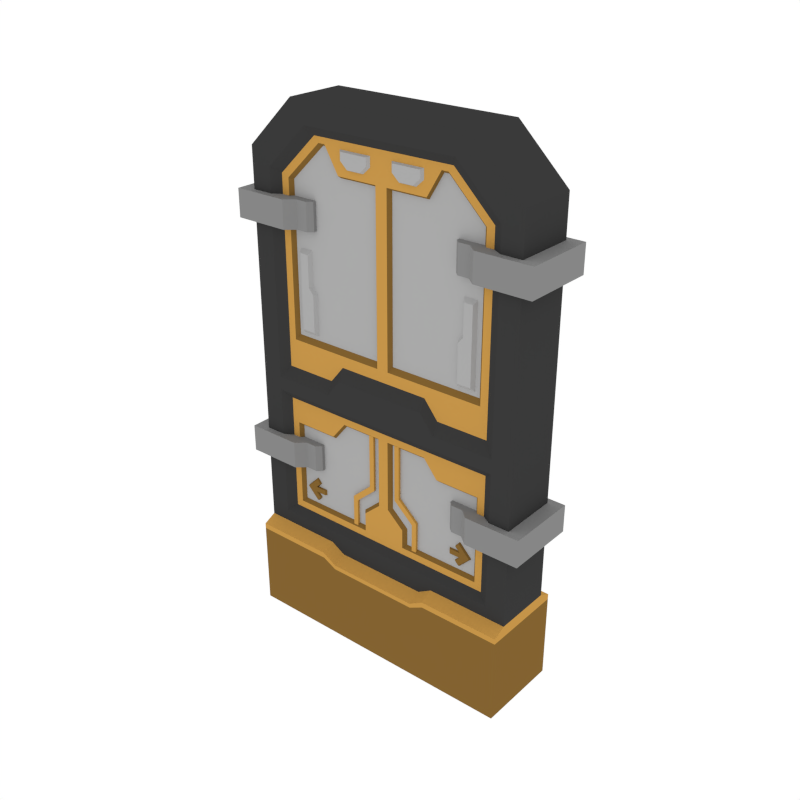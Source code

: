 # Source: Door_Single.blend  (saved by Blender 3.4.6; exported with 4.5.12 LTS)
import bpy
from mathutils import Matrix  # noqa: F401  (used for matrix-valued properties, if any)

bpy.ops.wm.read_factory_settings(use_empty=True)
scene = bpy.context.scene
scene.name = 'Scene'

# ---- collections
col_collection_1 = bpy.data.collections.new('Collection 1'); scene.collection.children.link(col_collection_1)

# ---- materials (node trees are filled in below, after node groups)
mat_main = bpy.data.materials.new('Main')
mat_main.alpha_threshold = 0.0
mat_main.diffuse_color = (0.402, 0.402, 0.402, 1.0)
mat_main.roughness = 0.5
mat_accent = bpy.data.materials.new('Accent')
mat_accent.alpha_threshold = 0.0
mat_accent.diffuse_color = (0.5596, 0.2977, 0.06679, 1.0)
mat_accent.roughness = 0.5
mat_darkaccent = bpy.data.materials.new('DarkAccent')
mat_darkaccent.alpha_threshold = 0.0
mat_darkaccent.diffuse_color = (0.2266, 0.1234, 0.03015, 1.0)
mat_darkaccent.roughness = 0.5
mat_darkgrey = bpy.data.materials.new('DarkGrey')
mat_darkgrey.alpha_threshold = 0.0
mat_darkgrey.diffuse_color = (0.2395, 0.2395, 0.2395, 1.0)
mat_darkgrey.roughness = 0.5
mat_black = bpy.data.materials.new('Black')
mat_black.alpha_threshold = 0.0
mat_black.diffuse_color = (0.04203, 0.04203, 0.04203, 1.0)
mat_black.roughness = 0.5

# ---- node groups
ng_auto_smooth = bpy.data.node_groups.new('Auto Smooth', 'GeometryNodeTree')
_s = ng_auto_smooth.interface.new_socket(name='Geometry', in_out='OUTPUT', socket_type='NodeSocketGeometry')
_s = ng_auto_smooth.interface.new_socket(name='Geometry', in_out='INPUT', socket_type='NodeSocketGeometry')
_s = ng_auto_smooth.interface.new_socket(name='Angle', in_out='INPUT', socket_type='NodeSocketFloat')
_s.subtype = 'ANGLE'
_s.min_value = 0.0
_s.max_value = 3.142
ng_auto_smooth.is_modifier = True
_N = ng_auto_smooth.nodes; _L = ng_auto_smooth.links
n0 = _N.new('NodeGroupOutput'); n0.name = 'Group Output'; n0.location = (480, -100)
n1 = _N.new('NodeGroupInput'); n1.name = 'Group Input'; n1.location = (-420, -300)
n2 = _N.new('NodeGroupInput'); n2.name = 'Group Input.001'; n2.location = (-60, -100)
n3 = _N.new('GeometryNodeSetShadeSmooth'); n3.name = 'Set Shade Smooth'; n3.location = (120, -100)
n3.domain = 'EDGE'
n4 = _N.new('GeometryNodeSetShadeSmooth'); n4.name = 'Set Shade Smooth.001'; n4.location = (300, -100)
n5 = _N.new('GeometryNodeInputMeshEdgeAngle'); n5.name = 'Edge Angle'; n5.location = (-420, -220)
n6 = _N.new('GeometryNodeInputEdgeSmooth'); n6.name = 'Is Edge Smooth'; n6.location = (-60, -160)
n7 = _N.new('GeometryNodeInputShadeSmooth'); n7.name = 'Is Face Smooth'; n7.location = (-240, -340)
n8 = _N.new('FunctionNodeBooleanMath'); n8.name = 'Boolean Math'; n8.location = (-60, -220)
n9 = _N.new('FunctionNodeCompare'); n9.name = 'Compare'; n9.location = (-240, -180)
n9.operation = 'LESS_EQUAL'
_L.new(n5.outputs[0], n9.inputs[0])
_L.new(n4.outputs[0], n0.inputs[0])
_L.new(n1.outputs[1], n9.inputs[1])
_L.new(n9.outputs[0], n8.inputs[0])
_L.new(n7.outputs[0], n8.inputs[1])
_L.new(n2.outputs[0], n3.inputs[0])
_L.new(n6.outputs[0], n3.inputs[1])
_L.new(n3.outputs[0], n4.inputs[0])
_L.new(n8.outputs[0], n3.inputs[2])
n0.is_active_output = True

# ---- material node trees

# ---- world
world_world = bpy.data.worlds.new('World'); scene.world = world_world
world_world.color = (1.0, 1.0, 1.0)
world_world.use_sun_shadow = False
world_world.sun_shadow_jitter_overblur = 0.0
world_world.cycles.sampling_method = 'NONE'
world_world.cycles.sample_map_resolution = 256

# ---- meshes
me_plane_024 = bpy.data.meshes.new('Plane.024')
me_plane_024.from_pydata([(-0.7619, -0.1575, 0.5152), (-0.4978, -0.1575, 2.79), (-0.7619, -0.1575, 2.536), (-0.4184, -0.1575, 2.676), (-0.6527, -0.1575, 2.45), (-0.6527, -0.1575, 0.5813), (-0.3875, -0.1277, 2.631), (-0.6015, -0.1277, 2.425), (-0.6036, -0.1277, 0.6223), (-0.7619, -0.1575, 1.303), (-0.7619, -0.1575, 1.47), (-0.6527, -0.1575, 1.303), (-0.6527, -0.1575, 1.375), (-0.6036, -0.1277, 1.262), (-0.6015, -0.1277, 1.442), (-0.3629, -0.1277, 2.601), (-0.5608, -0.1277, 2.41), (-0.5608, -0.1277, 1.597), (-0.03148, -0.1277, 2.472), (-0.03148, -0.1277, 1.597), (-0.03148, -0.1277, 2.41), (-0.1206, -0.1277, 0.6602), (-0.565, -0.1277, 0.6602), (-0.565, -0.1277, 1.132), (-0.02839, -0.1277, 1.225), (-0.3521, -0.1084, 2.587), (-0.5428, -0.1084, 2.403), (-0.5428, -0.1084, 1.624), (-0.04768, -0.1084, 2.459), (-0.04768, -0.1084, 1.624), (-0.04768, -0.1084, 2.403), (-0.1377, -0.1084, 0.6769), (-0.5479, -0.1084, 0.6769), (-0.5479, -0.1084, 1.115), (-0.04548, -0.1084, 1.208), (-0.3267, -0.1277, 1.132), (-0.3267, -0.1277, 0.6602), (-0.3267, -0.1277, 2.601), (-0.3267, -0.1575, 1.375), (-0.3267, -0.1277, 1.442), (-0.3267, -0.1277, 1.262), (-0.3267, -0.1575, 1.303), (-0.3267, -0.1277, 0.6223), (-0.3267, -0.1277, 2.631), (-0.3267, -0.1575, 0.5813), (-0.3267, -0.1575, 2.676), (-0.3267, -0.2257, 0.482), (-0.3267, -0.1575, 0.5152), (-0.3267, -0.1575, 2.79), (-0.3267, -0.1277, 1.597), (-0.3267, -0.1084, 2.587), (-0.3267, -0.1084, 0.6769), (-0.3267, -0.1084, 2.403), (-0.3267, -0.1084, 1.115), (-0.3267, -0.1084, 1.624), (-0.2503, -0.1575, 2.79), (-0.2503, -0.2257, 0.4372), (-0.2503, -0.1575, 2.676), (-0.2503, -0.1277, 2.631), (-0.2503, -0.1277, 2.472), (-0.2503, -0.1084, 2.459), (-0.2503, -0.1084, 2.403), (-0.2503, -0.1084, 1.624), (-0.2503, -0.1084, 1.208), (-0.2503, -0.1084, 0.6769), (-0.2503, -0.1277, 1.597), (-0.2503, -0.1277, 1.225), (-0.2503, -0.1277, 0.6602), (-0.2503, -0.1575, 1.47), (-0.2503, -0.1277, 1.536), (-0.2503, -0.1277, 1.262), (-0.2503, -0.1575, 1.303), (-0.2503, -0.1277, 0.6223), (-0.2503, -0.1575, 0.5813), (-0.2503, -0.1575, 0.4704), (-0.7619, -0.1575, 0.8515), (-0.6527, -0.1575, 0.8515), (-0.6036, -0.1277, 0.8515), (-0.565, -0.1277, 0.8515), (-0.02839, -0.1277, 0.845), (-0.5479, -0.1084, 0.8515), (-0.04548, -0.1084, 0.8515), (-0.3267, -0.1084, 0.8515), (-0.2503, -0.1084, 0.8515), (-0.7619, -0.1575, 0.7693), (-0.6527, -0.1575, 0.7693), (-0.6036, -0.1277, 0.7693), (-0.565, -0.1277, 0.7693), (-0.1206, -0.1277, 0.7628), (-0.5479, -0.1084, 0.7693), (-0.1377, -0.1084, 0.7693), (-0.3267, -0.1084, 0.7693), (-0.2503, -0.1084, 0.7693), (-0.7619, -0.2257, -0.0007253), (-0.3267, -0.2257, -0.0007253), (-0.2503, -0.2257, -0.0007253), (-0.7619, -0.2257, 0.482), (-0.5014, -0.1191, 0.745), (-0.5219, -0.1191, 0.7654), (-0.5097, -0.09952, 0.7406), (-0.5344, -0.09952, 0.7654), (-0.481, -0.1191, 0.7654), (-0.5014, -0.1191, 0.7859), (-0.5097, -0.09952, 0.7902), (-0.4601, -0.09952, 0.8398), (-0.4324, -0.09952, 0.8066), (-0.4401, -0.1191, 0.8063), (-0.4606, -0.1191, 0.8267), (-0.4601, -0.09952, 0.691), (-0.4606, -0.1191, 0.7041), (-0.4324, -0.09952, 0.7243), (-0.4401, -0.1191, 0.7246), (-0.4674, -0.1191, 0.779), (-0.4878, -0.1191, 0.7995), (-0.4563, -0.09952, 0.7819), (-0.4931, -0.09952, 0.8067), (-0.4931, -0.09952, 0.7241), (-0.4878, -0.1191, 0.7314), (-0.4674, -0.1191, 0.7518), (-0.4563, -0.09952, 0.7489), (-0.4075, -0.1191, 0.7654), (-0.3957, -0.09952, 0.7654), (-0.3957, -0.09952, 0.7489), (-0.4075, -0.1191, 0.779), (-0.3957, -0.09952, 0.7819), (-0.4075, -0.1191, 0.7518), (-0.1762, -0.09639, 0.474), (-0.06656, -0.09639, 1.344), (-0.06656, -0.09639, 0.9121), (-0.1762, -0.09639, 0.8144), (-0.2026, -0.09639, 0.474), (-0.09295, -0.09639, 1.344), (-0.09295, -0.09639, 0.929), (-0.2026, -0.09639, 0.8312), (-0.06656, -0.1221, 0.9121), (-0.06656, -0.1221, 1.344), (-0.1762, -0.1221, 0.8144), (-0.1762, -0.1221, 0.474), (-0.09295, -0.1221, 0.929), (-0.09295, -0.1221, 1.344), (-0.2026, -0.1221, 0.8312), (-0.2026, -0.1221, 0.474), (-0.5252, -0.09531, 2.091), (-0.5252, -0.09531, 1.633), (-0.4362, -0.09531, 2.091), (-0.4099, -0.09531, 1.633), (-0.4308, -0.1277, 1.667), (-0.5042, -0.1277, 1.667), (-0.5042, -0.1277, 2.057), (-0.4572, -0.1277, 2.057), (-0.4099, -0.09531, 1.862), (-0.5252, -0.09531, 1.862), (-0.4308, -0.1277, 1.862), (-0.5042, -0.1277, 1.862), (-0.4362, -0.09531, 1.897), (-0.5252, -0.09531, 1.897), (-0.4572, -0.1277, 1.892), (-0.5042, -0.1277, 1.892), (-0.8366, -0.1915, 2.324), (-0.8366, -0.1915, 2.179), (-0.544, -0.1915, 2.324), (-0.4952, -0.1489, 2.324), (-0.4952, -0.1489, 2.179), (-0.544, -0.1915, 2.179), (-0.4106, -0.1254, 2.179), (-0.4352, -0.1489, 2.179), (-0.4352, -0.1489, 2.324), (-0.4106, -0.1254, 2.324), (-0.8366, -0.1915, 1.046), (-0.8366, -0.1915, 0.9009), (-0.544, -0.1915, 1.046), (-0.4952, -0.1489, 1.046), (-0.4952, -0.1489, 0.9009), (-0.544, -0.1915, 0.9009), (-0.4106, -0.1254, 0.9009), (-0.4352, -0.1489, 0.9009), (-0.4352, -0.1489, 1.046), (-0.4106, -0.1254, 1.046), (-0.2458, -0.1176, 2.599), (-0.04995, -0.1176, 2.599), (-0.2225, -0.1399, 2.587), (-0.07329, -0.1399, 2.587), (-0.04995, -0.1176, 2.541), (-0.09278, -0.1176, 2.502), (-0.203, -0.1176, 2.502), (-0.2458, -0.1176, 2.541), (-0.1105, -0.1399, 2.513), (-0.07329, -0.1399, 2.547), (-0.2225, -0.1399, 2.547), (-0.1853, -0.1399, 2.513), (-0.3267, -0.2257, 0.4527), (-0.2503, -0.2257, 0.4142), (-0.7619, -0.2257, 0.4527), (0.7619, -0.1575, 0.5152), (0.0, -0.1575, 2.79), (0.4978, -0.1575, 2.79), (0.7619, -0.1575, 2.536), (0.0, -0.1575, 0.4704), (0.4184, -0.1575, 2.676), (0.6527, -0.1575, 2.45), (0.6527, -0.1575, 0.5813), (0.0, -0.1575, 2.676), (0.0, -0.1575, 0.5813), (0.3875, -0.1277, 2.631), (0.6015, -0.1277, 2.425), (0.6036, -0.1277, 0.6223), (0.0, -0.1277, 2.631), (0.0, -0.1277, 0.6223), (0.0, -0.1277, 2.425), (0.7619, -0.1575, 1.303), (0.7619, -0.1575, 1.47), (0.0, -0.1575, 1.303), (0.0, -0.1575, 1.47), (0.6527, -0.1575, 1.303), (0.6527, -0.1575, 1.375), (0.0, -0.1575, 1.303), (0.0, -0.1575, 1.47), (0.6036, -0.1277, 1.262), (0.6015, -0.1277, 1.442), (0.0, -0.1277, 1.262), (0.0, -0.1277, 1.536), (0.3629, -0.1277, 2.601), (0.5608, -0.1277, 2.41), (0.5608, -0.1277, 1.597), (0.03148, -0.1277, 2.472), (0.03148, -0.1277, 1.597), (0.03148, -0.1277, 2.41), (0.1206, -0.1277, 0.6602), (0.565, -0.1277, 0.6602), (0.565, -0.1277, 1.132), (0.02839, -0.1277, 1.225), (0.3521, -0.1084, 2.587), (0.5428, -0.1084, 2.403), (0.5428, -0.1084, 1.624), (0.04768, -0.1084, 2.459), (0.04768, -0.1084, 1.624), (0.04768, -0.1084, 2.403), (0.1377, -0.1084, 0.6769), (0.5479, -0.1084, 0.6769), (0.5479, -0.1084, 1.115), (0.04548, -0.1084, 1.208), (0.3267, -0.1277, 1.132), (0.3267, -0.1277, 0.6602), (0.3267, -0.1277, 2.601), (0.3267, -0.1575, 1.375), (0.3267, -0.1277, 1.442), (0.3267, -0.1277, 1.262), (0.3267, -0.1575, 1.303), (0.3267, -0.1277, 0.6223), (0.3267, -0.1277, 2.631), (0.3267, -0.1575, 0.5813), (0.3267, -0.1575, 2.676), (0.3267, -0.2257, 0.482), (0.3267, -0.1575, 0.5152), (0.3267, -0.1575, 2.79), (0.3267, -0.1277, 1.597), (0.3267, -0.1084, 2.587), (0.3267, -0.1084, 0.6769), (0.3267, -0.1084, 2.403), (0.3267, -0.1084, 1.115), (0.3267, -0.1084, 1.624), (0.2503, -0.1575, 2.79), (0.2503, -0.2257, 0.4372), (0.2503, -0.1575, 2.676), (0.2503, -0.1277, 2.631), (0.2503, -0.1277, 2.472), (0.2503, -0.1084, 2.459), (0.2503, -0.1084, 2.403), (0.2503, -0.1084, 1.624), (0.2503, -0.1084, 1.208), (0.2503, -0.1084, 0.6769), (0.2503, -0.1277, 1.597), (0.2503, -0.1277, 1.225), (0.2503, -0.1277, 0.6602), (0.2503, -0.1575, 1.47), (0.2503, -0.1277, 1.536), (0.2503, -0.1277, 1.262), (0.2503, -0.1575, 1.303), (0.2503, -0.1277, 0.6223), (0.2503, -0.1575, 0.5813), (0.2503, -0.1575, 0.4704), (0.7619, -0.1575, 0.8515), (0.6527, -0.1575, 0.8515), (0.6036, -0.1277, 0.8515), (0.0, -0.1277, 0.845), (0.565, -0.1277, 0.8515), (0.02839, -0.1277, 0.845), (0.5479, -0.1084, 0.8515), (0.04548, -0.1084, 0.8515), (0.3267, -0.1084, 0.8515), (0.2503, -0.1084, 0.8515), (0.7619, -0.1575, 0.7693), (0.6527, -0.1575, 0.7693), (0.6036, -0.1277, 0.7693), (0.0, -0.1277, 0.7628), (0.565, -0.1277, 0.7693), (0.1206, -0.1277, 0.7628), (0.5479, -0.1084, 0.7693), (0.1377, -0.1084, 0.7693), (0.3267, -0.1084, 0.7693), (0.2503, -0.1084, 0.7693), (0.7619, -0.2257, -0.0007253), (0.3267, -0.2257, -0.0007253), (0.0, -0.2257, -0.0007253), (0.2503, -0.2257, -0.0007253), (0.0, -0.2257, 0.4372), (0.7619, -0.2257, 0.482), (0.5014, -0.1191, 0.745), (0.5219, -0.1191, 0.7654), (0.5097, -0.09952, 0.7406), (0.5344, -0.09952, 0.7654), (0.481, -0.1191, 0.7654), (0.5014, -0.1191, 0.7859), (0.5097, -0.09952, 0.7902), (0.4601, -0.09952, 0.8398), (0.4324, -0.09952, 0.8066), (0.4401, -0.1191, 0.8063), (0.4606, -0.1191, 0.8267), (0.4601, -0.09952, 0.691), (0.4606, -0.1191, 0.7041), (0.4324, -0.09952, 0.7243), (0.4401, -0.1191, 0.7246), (0.4674, -0.1191, 0.779), (0.4878, -0.1191, 0.7995), (0.4563, -0.09952, 0.7819), (0.4931, -0.09952, 0.8067), (0.4931, -0.09952, 0.7241), (0.4878, -0.1191, 0.7314), (0.4674, -0.1191, 0.7518), (0.4563, -0.09952, 0.7489), (0.4075, -0.1191, 0.7654), (0.3957, -0.09952, 0.7654), (0.3957, -0.09952, 0.7489), (0.4075, -0.1191, 0.779), (0.3957, -0.09952, 0.7819), (0.4075, -0.1191, 0.7518), (0.1762, -0.09639, 0.474), (0.06656, -0.09639, 1.344), (0.06656, -0.09639, 0.9121), (0.1762, -0.09639, 0.8144), (0.2026, -0.09639, 0.474), (0.09295, -0.09639, 1.344), (0.09295, -0.09639, 0.929), (0.2026, -0.09639, 0.8312), (0.06656, -0.1221, 0.9121), (0.06656, -0.1221, 1.344), (0.1762, -0.1221, 0.8144), (0.1762, -0.1221, 0.474), (0.09295, -0.1221, 0.929), (0.09295, -0.1221, 1.344), (0.2026, -0.1221, 0.8312), (0.2026, -0.1221, 0.474), (0.5252, -0.09531, 2.091), (0.5252, -0.09531, 1.633), (0.4362, -0.09531, 2.091), (0.4099, -0.09531, 1.633), (0.4308, -0.1277, 1.667), (0.5042, -0.1277, 1.667), (0.5042, -0.1277, 2.057), (0.4572, -0.1277, 2.057), (0.4099, -0.09531, 1.862), (0.5252, -0.09531, 1.862), (0.4308, -0.1277, 1.862), (0.5042, -0.1277, 1.862), (0.4362, -0.09531, 1.897), (0.5252, -0.09531, 1.897), (0.4572, -0.1277, 1.892), (0.5042, -0.1277, 1.892), (0.8366, -0.1915, 2.324), (0.8366, -0.1915, 2.179), (0.544, -0.1915, 2.324), (0.4952, -0.1489, 2.324), (0.4952, -0.1489, 2.179), (0.544, -0.1915, 2.179), (0.4106, -0.1254, 2.179), (0.4352, -0.1489, 2.179), (0.4352, -0.1489, 2.324), (0.4106, -0.1254, 2.324), (0.8366, -0.1915, 1.046), (0.8366, -0.1915, 0.9009), (0.544, -0.1915, 1.046), (0.4952, -0.1489, 1.046), (0.4952, -0.1489, 0.9009), (0.544, -0.1915, 0.9009), (0.4106, -0.1254, 0.9009), (0.4352, -0.1489, 0.9009), (0.4352, -0.1489, 1.046), (0.4106, -0.1254, 1.046), (0.2458, -0.1176, 2.599), (0.04995, -0.1176, 2.599), (0.2225, -0.1399, 2.587), (0.07329, -0.1399, 2.587), (0.04995, -0.1176, 2.541), (0.09278, -0.1176, 2.502), (0.203, -0.1176, 2.502), (0.2458, -0.1176, 2.541), (0.1105, -0.1399, 2.513), (0.07329, -0.1399, 2.547), (0.2225, -0.1399, 2.547), (0.1853, -0.1399, 2.513), (0.3267, -0.2257, 0.4527), (0.0, -0.2257, 0.4142), (0.2503, -0.2257, 0.4142), (0.7619, -0.2257, 0.4527), (-0.7619, 0.1575, 0.5152), (-0.4978, 0.1575, 2.79), (-0.7619, 0.1575, 2.536), (-0.4184, 0.1575, 2.676), (-0.6527, 0.1575, 2.45), (-0.6527, 0.1575, 0.5813), (-0.3875, 0.1277, 2.631), (-0.6015, 0.1277, 2.425), (-0.6036, 0.1277, 0.6223), (-0.7619, 0.1575, 1.303), (-0.7619, 0.1575, 1.47), (-0.6527, 0.1575, 1.303), (-0.6527, 0.1575, 1.375), (-0.6036, 0.1277, 1.262), (-0.6015, 0.1277, 1.442), (-0.3629, 0.1277, 2.601), (-0.5608, 0.1277, 2.41), (-0.5608, 0.1277, 1.597), (-0.03148, 0.1277, 2.472), (-0.03148, 0.1277, 1.597), (-0.03148, 0.1277, 2.41), (-0.1206, 0.1277, 0.6602), (-0.565, 0.1277, 0.6602), (-0.565, 0.1277, 1.132), (-0.02839, 0.1277, 1.225), (-0.3521, 0.1084, 2.587), (-0.5428, 0.1084, 2.403), (-0.5428, 0.1084, 1.624), (-0.04768, 0.1084, 2.459), (-0.04768, 0.1084, 1.624), (-0.04768, 0.1084, 2.403), (-0.1377, 0.1084, 0.6769), (-0.5479, 0.1084, 0.6769), (-0.5479, 0.1084, 1.115), (-0.04548, 0.1084, 1.208), (-0.3267, 0.1277, 1.132), (-0.3267, 0.1277, 0.6602), (-0.3267, 0.1277, 2.601), (-0.3267, 0.1575, 1.375), (-0.3267, 0.1277, 1.442), (-0.3267, 0.1277, 1.262), (-0.3267, 0.1575, 1.303), (-0.3267, 0.1277, 0.6223), (-0.3267, 0.1277, 2.631), (-0.3267, 0.1575, 0.5813), (-0.3267, 0.1575, 2.676), (-0.3267, 0.2257, 0.482), (-0.3267, 0.1575, 0.5152), (-0.3267, 0.1575, 2.79), (-0.3267, 0.1277, 1.597), (-0.3267, 0.1084, 2.587), (-0.3267, 0.1084, 0.6769), (-0.3267, 0.1084, 2.403), (-0.3267, 0.1084, 1.115), (-0.3267, 0.1084, 1.624), (-0.2503, 0.1575, 2.79), (-0.2503, 0.2257, 0.4372), (-0.2503, 0.1575, 2.676), (-0.2503, 0.1277, 2.631), (-0.2503, 0.1277, 2.472), (-0.2503, 0.1084, 2.459), (-0.2503, 0.1084, 2.403), (-0.2503, 0.1084, 1.624), (-0.2503, 0.1084, 1.208), (-0.2503, 0.1084, 0.6769), (-0.2503, 0.1277, 1.597), (-0.2503, 0.1277, 1.225), (-0.2503, 0.1277, 0.6602), (-0.2503, 0.1575, 1.47), (-0.2503, 0.1277, 1.536), (-0.2503, 0.1277, 1.262), (-0.2503, 0.1575, 1.303), (-0.2503, 0.1277, 0.6223), (-0.2503, 0.1575, 0.5813), (-0.2503, 0.1575, 0.4704), (-0.7619, 0.1575, 0.8515), (-0.6527, 0.1575, 0.8515), (-0.6036, 0.1277, 0.8515), (-0.565, 0.1277, 0.8515), (-0.02839, 0.1277, 0.845), (-0.5479, 0.1084, 0.8515), (-0.04548, 0.1084, 0.8515), (-0.3267, 0.1084, 0.8515), (-0.2503, 0.1084, 0.8515), (-0.7619, 0.1575, 0.7693), (-0.6527, 0.1575, 0.7693), (-0.6036, 0.1277, 0.7693), (-0.565, 0.1277, 0.7693), (-0.1206, 0.1277, 0.7628), (-0.5479, 0.1084, 0.7693), (-0.1377, 0.1084, 0.7693), (-0.3267, 0.1084, 0.7693), (-0.2503, 0.1084, 0.7693), (-0.7619, 0.2257, -0.0007253), (-0.3267, 0.2257, -0.0007253), (-0.2503, 0.2257, -0.0007253), (-0.7619, 0.2257, 0.482), (-0.5014, 0.1191, 0.745), (-0.5219, 0.1191, 0.7654), (-0.5097, 0.09952, 0.7406), (-0.5344, 0.09952, 0.7654), (-0.481, 0.1191, 0.7654), (-0.5014, 0.1191, 0.7859), (-0.5097, 0.09952, 0.7902), (-0.4601, 0.09952, 0.8398), (-0.4324, 0.09952, 0.8066), (-0.4401, 0.1191, 0.8063), (-0.4606, 0.1191, 0.8267), (-0.4601, 0.09952, 0.691), (-0.4606, 0.1191, 0.7041), (-0.4324, 0.09952, 0.7243), (-0.4401, 0.1191, 0.7246), (-0.4674, 0.1191, 0.779), (-0.4878, 0.1191, 0.7995), (-0.4563, 0.09952, 0.7819), (-0.4931, 0.09952, 0.8067), (-0.4931, 0.09952, 0.7241), (-0.4878, 0.1191, 0.7314), (-0.4674, 0.1191, 0.7518), (-0.4563, 0.09952, 0.7489), (-0.4075, 0.1191, 0.7654), (-0.3957, 0.09952, 0.7654), (-0.3957, 0.09952, 0.7489), (-0.4075, 0.1191, 0.779), (-0.3957, 0.09952, 0.7819), (-0.4075, 0.1191, 0.7518), (-0.1762, 0.09639, 0.474), (-0.06656, 0.09639, 1.344), (-0.06656, 0.09639, 0.9121), (-0.1762, 0.09639, 0.8144), (-0.2026, 0.09639, 0.474), (-0.09295, 0.09639, 1.344), (-0.09295, 0.09639, 0.929), (-0.2026, 0.09639, 0.8312), (-0.06656, 0.1221, 0.9121), (-0.06656, 0.1221, 1.344), (-0.1762, 0.1221, 0.8144), (-0.1762, 0.1221, 0.474), (-0.09295, 0.1221, 0.929), (-0.09295, 0.1221, 1.344), (-0.2026, 0.1221, 0.8312), (-0.2026, 0.1221, 0.474), (-0.5252, 0.09531, 2.091), (-0.5252, 0.09531, 1.633), (-0.4362, 0.09531, 2.091), (-0.4099, 0.09531, 1.633), (-0.4308, 0.1277, 1.667), (-0.5042, 0.1277, 1.667), (-0.5042, 0.1277, 2.057), (-0.4572, 0.1277, 2.057), (-0.4099, 0.09531, 1.862), (-0.5252, 0.09531, 1.862), (-0.4308, 0.1277, 1.862), (-0.5042, 0.1277, 1.862), (-0.4362, 0.09531, 1.897), (-0.5252, 0.09531, 1.897), (-0.4572, 0.1277, 1.892), (-0.5042, 0.1277, 1.892), (-0.8366, 0.1915, 2.324), (-0.8366, 0.1915, 2.179), (-0.544, 0.1915, 2.324), (-0.4952, 0.1489, 2.324), (-0.4952, 0.1489, 2.179), (-0.544, 0.1915, 2.179), (-0.4106, 0.1254, 2.179), (-0.4352, 0.1489, 2.179), (-0.4352, 0.1489, 2.324), (-0.4106, 0.1254, 2.324), (-0.8366, 0.1915, 1.046), (-0.8366, 0.1915, 0.9009), (-0.544, 0.1915, 1.046), (-0.4952, 0.1489, 1.046), (-0.4952, 0.1489, 0.9009), (-0.544, 0.1915, 0.9009), (-0.4106, 0.1254, 0.9009), (-0.4352, 0.1489, 0.9009), (-0.4352, 0.1489, 1.046), (-0.4106, 0.1254, 1.046), (-0.2458, 0.1176, 2.599), (-0.04995, 0.1176, 2.599), (-0.2225, 0.1399, 2.587), (-0.07329, 0.1399, 2.587), (-0.04995, 0.1176, 2.541), (-0.09278, 0.1176, 2.502), (-0.203, 0.1176, 2.502), (-0.2458, 0.1176, 2.541), (-0.1105, 0.1399, 2.513), (-0.07329, 0.1399, 2.547), (-0.2225, 0.1399, 2.547), (-0.1853, 0.1399, 2.513), (-0.3267, 0.2257, 0.4527), (-0.2503, 0.2257, 0.4142), (-0.7619, 0.2257, 0.4527), (0.7619, 0.1575, 0.5152), (0.0, 0.1575, 2.79), (0.4978, 0.1575, 2.79), (0.7619, 0.1575, 2.536), (0.0, 0.1575, 0.4704), (0.4184, 0.1575, 2.676), (0.6527, 0.1575, 2.45), (0.6527, 0.1575, 0.5813), (0.0, 0.1575, 2.676), (0.0, 0.1575, 0.5813), (0.3875, 0.1277, 2.631), (0.6015, 0.1277, 2.425), (0.6036, 0.1277, 0.6223), (0.0, 0.1277, 2.631), (0.0, 0.1277, 0.6223), (0.0, 0.1277, 2.425), (0.7619, 0.1575, 1.303), (0.7619, 0.1575, 1.47), (0.0, 0.1575, 1.303), (0.0, 0.1575, 1.47), (0.6527, 0.1575, 1.303), (0.6527, 0.1575, 1.375), (0.0, 0.1575, 1.303), (0.0, 0.1575, 1.47), (0.6036, 0.1277, 1.262), (0.6015, 0.1277, 1.442), (0.0, 0.1277, 1.262), (0.0, 0.1277, 1.536), (0.3629, 0.1277, 2.601), (0.5608, 0.1277, 2.41), (0.5608, 0.1277, 1.597), (0.03148, 0.1277, 2.472), (0.03148, 0.1277, 1.597), (0.03148, 0.1277, 2.41), (0.1206, 0.1277, 0.6602), (0.565, 0.1277, 0.6602), (0.565, 0.1277, 1.132), (0.02839, 0.1277, 1.225), (0.3521, 0.1084, 2.587), (0.5428, 0.1084, 2.403), (0.5428, 0.1084, 1.624), (0.04768, 0.1084, 2.459), (0.04768, 0.1084, 1.624), (0.04768, 0.1084, 2.403), (0.1377, 0.1084, 0.6769), (0.5479, 0.1084, 0.6769), (0.5479, 0.1084, 1.115), (0.04548, 0.1084, 1.208), (0.3267, 0.1277, 1.132), (0.3267, 0.1277, 0.6602), (0.3267, 0.1277, 2.601), (0.3267, 0.1575, 1.375), (0.3267, 0.1277, 1.442), (0.3267, 0.1277, 1.262), (0.3267, 0.1575, 1.303), (0.3267, 0.1277, 0.6223), (0.3267, 0.1277, 2.631), (0.3267, 0.1575, 0.5813), (0.3267, 0.1575, 2.676), (0.3267, 0.2257, 0.482), (0.3267, 0.1575, 0.5152), (0.3267, 0.1575, 2.79), (0.3267, 0.1277, 1.597), (0.3267, 0.1084, 2.587), (0.3267, 0.1084, 0.6769), (0.3267, 0.1084, 2.403), (0.3267, 0.1084, 1.115), (0.3267, 0.1084, 1.624), (0.2503, 0.1575, 2.79), (0.2503, 0.2257, 0.4372), (0.2503, 0.1575, 2.676), (0.2503, 0.1277, 2.631), (0.2503, 0.1277, 2.472), (0.2503, 0.1084, 2.459), (0.2503, 0.1084, 2.403), (0.2503, 0.1084, 1.624), (0.2503, 0.1084, 1.208), (0.2503, 0.1084, 0.6769), (0.2503, 0.1277, 1.597), (0.2503, 0.1277, 1.225), (0.2503, 0.1277, 0.6602), (0.2503, 0.1575, 1.47), (0.2503, 0.1277, 1.536), (0.2503, 0.1277, 1.262), (0.2503, 0.1575, 1.303), (0.2503, 0.1277, 0.6223), (0.2503, 0.1575, 0.5813), (0.2503, 0.1575, 0.4704), (0.7619, 0.1575, 0.8515), (0.6527, 0.1575, 0.8515), (0.6036, 0.1277, 0.8515), (0.0, 0.1277, 0.845), (0.565, 0.1277, 0.8515), (0.02839, 0.1277, 0.845), (0.5479, 0.1084, 0.8515), (0.04548, 0.1084, 0.8515), (0.3267, 0.1084, 0.8515), (0.2503, 0.1084, 0.8515), (0.7619, 0.1575, 0.7693), (0.6527, 0.1575, 0.7693), (0.6036, 0.1277, 0.7693), (0.0, 0.1277, 0.7628), (0.565, 0.1277, 0.7693), (0.1206, 0.1277, 0.7628), (0.5479, 0.1084, 0.7693), (0.1377, 0.1084, 0.7693), (0.3267, 0.1084, 0.7693), (0.2503, 0.1084, 0.7693), (0.7619, 0.2257, -0.0007253), (0.3267, 0.2257, -0.0007253), (0.0, 0.2257, -0.0007253), (0.2503, 0.2257, -0.0007253), (0.0, 0.2257, 0.4372), (0.7619, 0.2257, 0.482), (0.5014, 0.1191, 0.745), (0.5219, 0.1191, 0.7654), (0.5097, 0.09952, 0.7406), (0.5344, 0.09952, 0.7654), (0.481, 0.1191, 0.7654), (0.5014, 0.1191, 0.7859), (0.5097, 0.09952, 0.7902), (0.4601, 0.09952, 0.8398), (0.4324, 0.09952, 0.8066), (0.4401, 0.1191, 0.8063), (0.4606, 0.1191, 0.8267), (0.4601, 0.09952, 0.691), (0.4606, 0.1191, 0.7041), (0.4324, 0.09952, 0.7243), (0.4401, 0.1191, 0.7246), (0.4674, 0.1191, 0.779), (0.4878, 0.1191, 0.7995), (0.4563, 0.09952, 0.7819), (0.4931, 0.09952, 0.8067), (0.4931, 0.09952, 0.7241), (0.4878, 0.1191, 0.7314), (0.4674, 0.1191, 0.7518), (0.4563, 0.09952, 0.7489), (0.4075, 0.1191, 0.7654), (0.3957, 0.09952, 0.7654), (0.3957, 0.09952, 0.7489), (0.4075, 0.1191, 0.779), (0.3957, 0.09952, 0.7819), (0.4075, 0.1191, 0.7518), (0.1762, 0.09639, 0.474), (0.06656, 0.09639, 1.344), (0.06656, 0.09639, 0.9121), (0.1762, 0.09639, 0.8144), (0.2026, 0.09639, 0.474), (0.09295, 0.09639, 1.344), (0.09295, 0.09639, 0.929), (0.2026, 0.09639, 0.8312), (0.06656, 0.1221, 0.9121), (0.06656, 0.1221, 1.344), (0.1762, 0.1221, 0.8144), (0.1762, 0.1221, 0.474), (0.09295, 0.1221, 0.929), (0.09295, 0.1221, 1.344), (0.2026, 0.1221, 0.8312), (0.2026, 0.1221, 0.474), (0.5252, 0.09531, 2.091), (0.5252, 0.09531, 1.633), (0.4362, 0.09531, 2.091), (0.4099, 0.09531, 1.633), (0.4308, 0.1277, 1.667), (0.5042, 0.1277, 1.667), (0.5042, 0.1277, 2.057), (0.4572, 0.1277, 2.057), (0.4099, 0.09531, 1.862), (0.5252, 0.09531, 1.862), (0.4308, 0.1277, 1.862), (0.5042, 0.1277, 1.862), (0.4362, 0.09531, 1.897), (0.5252, 0.09531, 1.897), (0.4572, 0.1277, 1.892), (0.5042, 0.1277, 1.892), (0.8366, 0.1915, 2.324), (0.8366, 0.1915, 2.179), (0.544, 0.1915, 2.324), (0.4952, 0.1489, 2.324), (0.4952, 0.1489, 2.179), (0.544, 0.1915, 2.179), (0.4106, 0.1254, 2.179), (0.4352, 0.1489, 2.179), (0.4352, 0.1489, 2.324), (0.4106, 0.1254, 2.324), (0.8366, 0.1915, 1.046), (0.8366, 0.1915, 0.9009), (0.544, 0.1915, 1.046), (0.4952, 0.1489, 1.046), (0.4952, 0.1489, 0.9009), (0.544, 0.1915, 0.9009), (0.4106, 0.1254, 0.9009), (0.4352, 0.1489, 0.9009), (0.4352, 0.1489, 1.046), (0.4106, 0.1254, 1.046), (0.2458, 0.1176, 2.599), (0.04995, 0.1176, 2.599), (0.2225, 0.1399, 2.587), (0.07329, 0.1399, 2.587), (0.04995, 0.1176, 2.541), (0.09278, 0.1176, 2.502), (0.203, 0.1176, 2.502), (0.2458, 0.1176, 2.541), (0.1105, 0.1399, 2.513), (0.07329, 0.1399, 2.547), (0.2225, 0.1399, 2.547), (0.1853, 0.1399, 2.513), (0.3267, 0.2257, 0.4527), (0.0, 0.2257, 0.4142), (0.2503, 0.2257, 0.4142), (0.7619, 0.2257, 0.4527)], [], [(406, 414, 10, 2), (405, 1, 48, 452), (488, 404, 0, 84), (84, 0, 5, 85), (54, 52, 26, 27), (414, 413, 9, 10), (85, 5, 8, 86), (1, 2, 4, 3), (74, 197, 202, 73), (48, 1, 3, 45), (6, 7, 16, 15), (73, 202, 207, 72), (45, 3, 6, 43), (3, 4, 7, 6), (69, 220, 19, 65), (71, 70, 219, 215), (10, 9, 11, 12), (452, 48, 55, 459), (39, 14, 12, 38), (68, 71, 215, 216), (15, 16, 26, 25), (65, 19, 29, 62), (86, 8, 22, 87), (72, 207, 21, 67), (14, 17, 16, 7), (284, 219, 24, 79), (40, 13, 23, 35), (43, 6, 15, 37), (208, 206, 18, 20), (61, 30, 28, 60), (83, 81, 34, 63), (87, 22, 32, 89), (67, 21, 31, 64), (79, 24, 34, 81), (37, 15, 25, 50), (35, 23, 33, 53), (20, 18, 28, 30), (26, 52, 50, 25), (66, 35, 53, 63), (12, 11, 41, 38), (69, 39, 38, 68), (80, 82, 53, 33), (22, 36, 51, 32), (58, 43, 37, 59), (70, 40, 35, 66), (17, 49, 54, 27), (59, 37, 50, 60), (8, 42, 36, 22), (2, 10, 12, 4), (11, 13, 40, 41), (14, 39, 49, 17), (57, 45, 43, 58), (5, 44, 42, 8), (55, 48, 45, 57), (0, 47, 44, 5), (404, 500, 96, 0), (194, 55, 57, 201), (201, 57, 58, 206), (18, 59, 60, 28), (219, 70, 66, 24), (206, 58, 59, 18), (220, 69, 68, 216), (24, 66, 63, 34), (36, 67, 64, 51), (82, 83, 63, 53), (52, 61, 60, 50), (42, 72, 67, 36), (49, 65, 62, 54), (38, 41, 71, 68), (41, 40, 70, 71), (39, 69, 65, 49), (44, 73, 72, 42), (47, 74, 73, 44), (191, 190, 94, 95), (459, 55, 194, 598), (16, 17, 27, 26), (19, 20, 30, 29), (52, 54, 62, 61), (12, 14, 7, 4), (413, 479, 75, 9), (29, 30, 61, 62), (91, 92, 83, 82), (89, 91, 82, 80), (88, 79, 81, 90), (23, 78, 80, 33), (92, 90, 81, 83), (294, 284, 79, 88), (13, 77, 78, 23), (11, 76, 77, 13), (9, 75, 76, 11), (479, 488, 84, 75), (207, 294, 88, 21), (64, 31, 90, 92), (21, 88, 90, 31), (32, 51, 91, 89), (51, 64, 92, 91), (78, 87, 89, 80), (77, 86, 87, 78), (76, 85, 86, 77), (75, 84, 85, 76), (499, 707, 303, 95), (497, 498, 94, 93), (498, 499, 95, 94), (596, 497, 93, 192), (500, 596, 192, 96), (190, 192, 93, 94), (401, 191, 95, 303), (47, 0, 96, 46), (197, 74, 56, 305), (74, 47, 46, 56), (97, 98, 100, 99), (101, 102, 98, 97), (103, 100, 98, 102), (105, 104, 107, 106), (113, 112, 106, 107), (112, 114, 105, 106), (115, 113, 107, 104), (108, 110, 111, 109), (117, 116, 108, 109), (119, 118, 111, 110), (118, 117, 109, 111), (103, 102, 113, 115), (102, 101, 112, 113), (101, 97, 117, 118), (114, 112, 123, 124), (97, 99, 116, 117), (120, 121, 124, 123), (121, 120, 125, 122), (118, 119, 122, 125), (112, 101, 120, 123), (101, 118, 125, 120), (208, 20, 19, 220), (136, 140, 141, 137), (134, 138, 140, 136), (135, 139, 138, 134), (132, 138, 139, 131), (128, 134, 136, 129), (133, 140, 138, 132), (129, 136, 137, 126), (127, 135, 134, 128), (130, 141, 140, 133), (156, 149, 148, 157), (151, 143, 147, 153), (144, 142, 148, 149), (154, 144, 149, 156), (143, 145, 146, 147), (145, 150, 152, 146), (155, 151, 153, 157), (146, 152, 153, 147), (142, 155, 157, 148), (150, 154, 156, 152), (152, 156, 157, 153), (563, 567, 566, 162, 163, 159), (568, 571, 167, 164), (160, 158, 159, 163), (160, 163, 162, 161), (562, 563, 159, 158), (574, 572, 168, 170, 171, 575), (167, 571, 570, 565, 161, 166), (566, 569, 568, 164, 165, 162), (164, 167, 166, 165), (161, 162, 165, 166), (573, 577, 576, 172, 173, 169), (578, 581, 177, 174), (170, 168, 169, 173), (170, 173, 172, 171), (572, 573, 169, 168), (774, 775, 371, 370, 368, 772), (177, 581, 580, 575, 171, 176), (576, 579, 578, 174, 175, 172), (174, 177, 176, 175), (171, 172, 175, 176), (182, 179, 181, 187), (178, 185, 188, 180), (186, 187, 181, 180, 188, 189), (179, 178, 180, 181), (186, 183, 182, 187), (188, 185, 184, 189), (184, 183, 186, 189), (305, 56, 191, 401), (46, 96, 192, 190), (196, 600, 599, 195), (56, 46, 190, 191), (600, 196, 210, 614), (599, 658, 254, 195), (695, 291, 193, 597), (291, 292, 200, 193), (260, 233, 232, 258), (614, 210, 209, 613), (292, 293, 205, 200), (195, 198, 199, 196), (280, 279, 202, 197), (254, 251, 198, 195), (203, 221, 222, 204), (279, 278, 207, 202), (251, 249, 203, 198), (198, 203, 204, 199), (275, 271, 225, 220), (277, 215, 219, 276), (211, 215, 216, 212), (210, 214, 213, 209), (658, 665, 261, 254), (245, 244, 214, 218), (274, 216, 215, 277), (221, 231, 232, 222), (271, 268, 235, 225), (293, 295, 228, 205), (278, 273, 227, 207), (218, 204, 222, 223), (284, 286, 230, 219), (246, 241, 229, 217), (249, 243, 221, 203), (208, 226, 224, 206), (267, 266, 234, 236), (290, 269, 240, 288), (295, 297, 238, 228), (273, 270, 237, 227), (286, 288, 240, 230), (243, 256, 231, 221), (241, 259, 239, 229), (226, 236, 234, 224), (232, 231, 256, 258), (272, 269, 259, 241), (214, 244, 247, 213), (275, 274, 244, 245), (287, 239, 259, 289), (228, 238, 257, 242), (264, 265, 243, 249), (276, 272, 241, 246), (223, 233, 260, 255), (265, 266, 256, 243), (205, 228, 242, 248), (196, 199, 214, 210), (213, 247, 246, 217), (218, 223, 255, 245), (263, 264, 249, 251), (200, 205, 248, 250), (261, 263, 251, 254), (193, 200, 250, 253), (597, 193, 306, 710), (194, 201, 263, 261), (201, 206, 264, 263), (224, 234, 266, 265), (219, 230, 272, 276), (206, 224, 265, 264), (220, 216, 274, 275), (230, 240, 269, 272), (242, 257, 270, 273), (289, 259, 269, 290), (258, 256, 266, 267), (248, 242, 273, 278), (255, 260, 268, 271), (244, 274, 277, 247), (247, 277, 276, 246), (245, 255, 271, 275), (250, 248, 278, 279), (253, 250, 279, 280), (402, 304, 302, 400), (665, 598, 194, 261), (222, 232, 233, 223), (225, 235, 236, 226), (258, 267, 268, 260), (214, 199, 204, 218), (613, 209, 281, 685), (235, 268, 267, 236), (299, 289, 290, 300), (297, 287, 289, 299), (296, 298, 288, 286), (229, 239, 287, 285), (300, 290, 288, 298), (294, 296, 286, 284), (217, 229, 285, 283), (213, 217, 283, 282), (209, 213, 282, 281), (685, 281, 291, 695), (207, 227, 296, 294), (270, 300, 298, 237), (227, 237, 298, 296), (238, 297, 299, 257), (257, 299, 300, 270), (285, 287, 297, 295), (283, 285, 295, 293), (282, 283, 293, 292), (281, 282, 292, 291), (708, 304, 303, 707), (705, 301, 302, 706), (706, 302, 304, 708), (807, 403, 301, 705), (710, 306, 403, 807), (400, 302, 301, 403), (401, 303, 304, 402), (253, 252, 306, 193), (197, 305, 262, 280), (280, 262, 252, 253), (307, 309, 310, 308), (311, 307, 308, 312), (313, 312, 308, 310), (315, 316, 317, 314), (323, 317, 316, 322), (322, 316, 315, 324), (325, 314, 317, 323), (318, 319, 321, 320), (327, 319, 318, 326), (329, 320, 321, 328), (328, 321, 319, 327), (313, 325, 323, 312), (312, 323, 322, 311), (311, 328, 327, 307), (324, 334, 333, 322), (307, 327, 326, 309), (330, 333, 334, 331), (331, 332, 335, 330), (328, 335, 332, 329), (322, 333, 330, 311), (311, 330, 335, 328), (208, 220, 225, 226), (346, 347, 351, 350), (344, 346, 350, 348), (345, 344, 348, 349), (342, 341, 349, 348), (338, 339, 346, 344), (343, 342, 348, 350), (339, 336, 347, 346), (337, 338, 344, 345), (340, 343, 350, 351), (366, 367, 358, 359), (361, 363, 357, 353), (354, 359, 358, 352), (364, 366, 359, 354), (353, 357, 356, 355), (355, 356, 362, 360), (365, 367, 363, 361), (356, 357, 363, 362), (352, 358, 367, 365), (360, 362, 366, 364), (362, 363, 367, 366), (773, 369, 373, 372, 776, 777), (778, 374, 377, 781), (370, 373, 369, 368), (370, 371, 372, 373), (772, 368, 369, 773), (784, 785, 381, 380, 378, 782), (371, 775, 780, 781, 377, 376), (776, 372, 375, 374, 778, 779), (374, 375, 376, 377), (371, 376, 375, 372), (783, 379, 383, 382, 786, 787), (788, 384, 387, 791), (380, 383, 379, 378), (380, 381, 382, 383), (782, 378, 379, 783), (381, 785, 790, 791, 387, 386), (786, 382, 385, 384, 788, 789), (384, 385, 386, 387), (381, 386, 385, 382), (392, 397, 391, 389), (388, 390, 398, 395), (396, 399, 398, 390, 391, 397), (389, 391, 390, 388), (396, 397, 392, 393), (398, 399, 394, 395), (394, 399, 396, 393), (305, 401, 402, 262), (252, 400, 403, 306), (564, 562, 158, 160, 161, 565), (262, 402, 400, 252), (488, 489, 409, 404), (458, 431, 430, 456), (489, 490, 412, 409), (405, 407, 408, 406), (478, 477, 606, 601), (452, 449, 407, 405), (410, 419, 420, 411), (477, 476, 611, 606), (449, 447, 410, 407), (407, 410, 411, 408), (473, 469, 423, 624), (475, 619, 623, 474), (414, 416, 415, 413), (443, 442, 416, 418), (472, 620, 619, 475), (419, 429, 430, 420), (469, 466, 433, 423), (490, 491, 426, 412), (476, 471, 425, 611), (418, 411, 420, 421), (688, 483, 428, 623), (444, 439, 427, 417), (447, 441, 419, 410), (612, 424, 422, 610), (465, 464, 432, 434), (487, 467, 438, 485), (491, 493, 436, 426), (471, 468, 435, 425), (483, 485, 438, 428), (441, 454, 429, 419), (439, 457, 437, 427), (424, 434, 432, 422), (430, 429, 454, 456), (470, 467, 457, 439), (416, 442, 445, 415), (473, 472, 442, 443), (484, 437, 457, 486), (426, 436, 455, 440), (462, 463, 441, 447), (474, 470, 439, 444), (421, 431, 458, 453), (463, 464, 454, 441), (412, 426, 440, 446), (406, 408, 416, 414), (415, 445, 444, 417), (418, 421, 453, 443), (461, 462, 447, 449), (409, 412, 446, 448), (459, 461, 449, 452), (404, 409, 448, 451), (598, 605, 461, 459), (605, 610, 462, 461), (422, 432, 464, 463), (623, 428, 470, 474), (610, 422, 463, 462), (624, 620, 472, 473), (428, 438, 467, 470), (440, 455, 468, 471), (486, 457, 467, 487), (456, 454, 464, 465), (446, 440, 471, 476), (453, 458, 466, 469), (442, 472, 475, 445), (445, 475, 474, 444), (443, 453, 469, 473), (448, 446, 476, 477), (451, 448, 477, 478), (595, 499, 498, 594), (420, 430, 431, 421), (423, 433, 434, 424), (456, 465, 466, 458), (416, 408, 411, 418), (433, 466, 465, 434), (495, 486, 487, 496), (493, 484, 486, 495), (492, 494, 485, 483), (427, 437, 484, 482), (496, 487, 485, 494), (698, 492, 483, 688), (417, 427, 482, 481), (415, 417, 481, 480), (413, 415, 480, 479), (611, 425, 492, 698), (468, 496, 494, 435), (425, 435, 494, 492), (436, 493, 495, 455), (455, 495, 496, 468), (482, 484, 493, 491), (481, 482, 491, 490), (480, 481, 490, 489), (479, 480, 489, 488), (594, 498, 497, 596), (805, 707, 499, 595), (451, 450, 500, 404), (601, 709, 460, 478), (478, 460, 450, 451), (501, 503, 504, 502), (505, 501, 502, 506), (507, 506, 502, 504), (509, 510, 511, 508), (517, 511, 510, 516), (516, 510, 509, 518), (519, 508, 511, 517), (512, 513, 515, 514), (521, 513, 512, 520), (523, 514, 515, 522), (522, 515, 513, 521), (507, 519, 517, 506), (506, 517, 516, 505), (505, 522, 521, 501), (518, 528, 527, 516), (501, 521, 520, 503), (524, 527, 528, 525), (525, 526, 529, 524), (522, 529, 526, 523), (516, 527, 524, 505), (505, 524, 529, 522), (612, 624, 423, 424), (540, 541, 545, 544), (538, 540, 544, 542), (539, 538, 542, 543), (536, 535, 543, 542), (532, 533, 540, 538), (537, 536, 542, 544), (533, 530, 541, 540), (531, 532, 538, 539), (534, 537, 544, 545), (560, 561, 552, 553), (555, 557, 551, 547), (548, 553, 552, 546), (558, 560, 553, 548), (547, 551, 550, 549), (549, 550, 556, 554), (559, 561, 557, 555), (550, 551, 557, 556), (546, 552, 561, 559), (554, 556, 560, 558), (556, 557, 561, 560), (564, 567, 563, 562), (564, 565, 566, 567), (568, 569, 570, 571), (565, 570, 569, 566), (574, 577, 573, 572), (574, 575, 576, 577), (578, 579, 580, 581), (575, 580, 579, 576), (586, 591, 585, 583), (582, 584, 592, 589), (590, 593, 592, 584, 585, 591), (583, 585, 584, 582), (590, 591, 586, 587), (592, 593, 588, 589), (588, 593, 590, 587), (709, 805, 595, 460), (450, 594, 596, 500), (460, 595, 594, 450), (695, 597, 604, 696), (664, 662, 636, 637), (696, 604, 609, 697), (599, 600, 603, 602), (684, 601, 606, 683), (658, 599, 602, 655), (607, 608, 626, 625), (683, 606, 611, 682), (655, 602, 607, 653), (602, 603, 608, 607), (679, 624, 629, 675), (681, 680, 623, 619), (615, 616, 620, 619), (614, 613, 617, 618), (649, 622, 618, 648), (678, 681, 619, 620), (625, 626, 636, 635), (675, 629, 639, 672), (697, 609, 632, 699), (682, 611, 631, 677), (622, 627, 626, 608), (688, 623, 634, 690), (650, 621, 633, 645), (653, 607, 625, 647), (612, 610, 628, 630), (671, 640, 638, 670), (694, 692, 644, 673), (699, 632, 642, 701), (677, 631, 641, 674), (690, 634, 644, 692), (647, 625, 635, 660), (645, 633, 643, 663), (630, 628, 638, 640), (636, 662, 660, 635), (676, 645, 663, 673), (618, 617, 651, 648), (679, 649, 648, 678), (691, 693, 663, 643), (632, 646, 661, 642), (668, 653, 647, 669), (680, 650, 645, 676), (627, 659, 664, 637), (669, 647, 660, 670), (609, 652, 646, 632), (600, 614, 618, 603), (617, 621, 650, 651), (622, 649, 659, 627), (667, 655, 653, 668), (604, 654, 652, 609), (665, 658, 655, 667), (597, 657, 654, 604), (598, 665, 667, 605), (605, 667, 668, 610), (628, 669, 670, 638), (623, 680, 676, 634), (610, 668, 669, 628), (624, 679, 678, 620), (634, 676, 673, 644), (646, 677, 674, 661), (693, 694, 673, 663), (662, 671, 670, 660), (652, 682, 677, 646), (659, 675, 672, 664), (648, 651, 681, 678), (651, 650, 680, 681), (649, 679, 675, 659), (654, 683, 682, 652), (657, 684, 683, 654), (806, 804, 706, 708), (626, 627, 637, 636), (629, 630, 640, 639), (662, 664, 672, 671), (618, 622, 608, 603), (639, 640, 671, 672), (703, 704, 694, 693), (701, 703, 693, 691), (700, 690, 692, 702), (633, 689, 691, 643), (704, 702, 692, 694), (698, 688, 690, 700), (621, 687, 689, 633), (617, 686, 687, 621), (613, 685, 686, 617), (611, 698, 700, 631), (674, 641, 702, 704), (631, 700, 702, 641), (642, 661, 703, 701), (661, 674, 704, 703), (689, 699, 701, 691), (687, 697, 699, 689), (686, 696, 697, 687), (685, 695, 696, 686), (804, 807, 705, 706), (805, 806, 708, 707), (657, 597, 710, 656), (601, 684, 666, 709), (684, 657, 656, 666), (711, 712, 714, 713), (715, 716, 712, 711), (717, 714, 712, 716), (719, 718, 721, 720), (727, 726, 720, 721), (726, 728, 719, 720), (729, 727, 721, 718), (722, 724, 725, 723), (731, 730, 722, 723), (733, 732, 725, 724), (732, 731, 723, 725), (717, 716, 727, 729), (716, 715, 726, 727), (715, 711, 731, 732), (728, 726, 737, 738), (711, 713, 730, 731), (734, 735, 738, 737), (735, 734, 739, 736), (732, 733, 736, 739), (726, 715, 734, 737), (715, 732, 739, 734), (612, 630, 629, 624), (750, 754, 755, 751), (748, 752, 754, 750), (749, 753, 752, 748), (746, 752, 753, 745), (742, 748, 750, 743), (747, 754, 752, 746), (743, 750, 751, 740), (741, 749, 748, 742), (744, 755, 754, 747), (770, 763, 762, 771), (765, 757, 761, 767), (758, 756, 762, 763), (768, 758, 763, 770), (757, 759, 760, 761), (759, 764, 766, 760), (769, 765, 767, 771), (760, 766, 767, 761), (756, 769, 771, 762), (764, 768, 770, 766), (766, 770, 771, 767), (774, 772, 773, 777), (774, 777, 776, 775), (778, 781, 780, 779), (775, 776, 779, 780), (784, 782, 783, 787), (784, 787, 786, 785), (788, 791, 790, 789), (785, 786, 789, 790), (796, 793, 795, 801), (792, 799, 802, 794), (800, 801, 795, 794, 802, 803), (793, 792, 794, 795), (800, 797, 796, 801), (802, 799, 798, 803), (798, 797, 800, 803), (709, 666, 806, 805), (656, 710, 807, 804), (666, 656, 804, 806), (1, 405, 406, 2)])
me_plane_024.polygons.foreach_set('use_smooth', [0, 0, 0, 0, 0, 0, 0, 0, 0, 0, 0, 0, 0, 0, 0, 0, 0, 0, 0, 0, 0, 0, 0, 0, 0, 0, 0, 0, 0, 0, 0, 0, 0, 0, 0, 0, 0, 0, 0, 0, 0, 0, 0, 0, 0, 0, 0, 0, 0, 0, 0, 0, 0, 0, 0, 0, 0, 0, 0, 0, 0, 0, 0, 0, 0, 0, 0, 0, 0, 0, 0, 0, 0, 0, 0, 0, 0, 0, 0, 0, 0, 0, 0, 0, 0, 0, 0, 0, 0, 0, 0, 0, 0, 0, 0, 0, 0, 0, 0, 0, 0, 0, 0, 0, 0, 0, 0, 0, 0, 0, 1, 1, 1, 1, 1, 1, 1, 1, 1, 1, 1, 1, 1, 1, 1, 1, 1, 1, 1, 1, 1, 0, 0, 0, 0, 0, 0, 0, 0, 0, 0, 0, 0, 0, 0, 0, 0, 0, 0, 0, 0, 0, 0, 0, 0, 0, 0, 0, 0, 0, 0, 0, 0, 0, 0, 0, 0, 0, 0, 0, 0, 0, 0, 0, 0, 0, 0, 0, 0, 0, 0, 0, 0, 0, 0, 0, 0, 0, 0, 0, 0, 0, 0, 0, 0, 0, 0, 0, 0, 0, 0, 0, 0, 0, 0, 0, 0, 0, 0, 0, 0, 0, 0, 0, 0, 0, 0, 0, 0, 0, 0, 0, 0, 0, 0, 0, 0, 0, 0, 0, 0, 0, 0, 0, 0, 0, 0, 0, 0, 0, 0, 0, 0, 0, 0, 0, 0, 0, 0, 0, 0, 0, 0, 0, 0, 0, 0, 0, 0, 0, 0, 0, 0, 0, 0, 0, 0, 0, 0, 0, 0, 0, 0, 0, 0, 0, 0, 0, 0, 0, 0, 0, 0, 0, 0, 0, 0, 0, 0, 0, 0, 0, 0, 0, 1, 1, 1, 1, 1, 1, 1, 1, 1, 1, 1, 1, 1, 1, 1, 1, 1, 1, 1, 1, 1, 0, 0, 0, 0, 0, 0, 0, 0, 0, 0, 0, 0, 0, 0, 0, 0, 0, 0, 0, 0, 0, 0, 0, 0, 0, 0, 0, 0, 0, 0, 0, 0, 0, 0, 0, 0, 0, 0, 0, 0, 0, 0, 0, 0, 0, 0, 0, 0, 0, 0, 0, 0, 0, 0, 0, 0, 0, 0, 0, 0, 0, 0, 0, 0, 0, 0, 0, 0, 0, 0, 0, 0, 0, 0, 0, 0, 0, 0, 0, 0, 0, 0, 0, 0, 0, 0, 0, 0, 0, 0, 0, 0, 0, 0, 0, 0, 0, 0, 0, 0, 0, 0, 0, 0, 0, 0, 0, 0, 0, 0, 0, 0, 0, 0, 0, 0, 0, 0, 0, 0, 0, 0, 0, 0, 0, 0, 0, 0, 0, 0, 0, 0, 0, 0, 0, 0, 0, 0, 0, 0, 0, 0, 0, 0, 0, 0, 0, 1, 1, 1, 1, 1, 1, 1, 1, 1, 1, 1, 1, 1, 1, 1, 1, 1, 1, 1, 1, 1, 0, 0, 0, 0, 0, 0, 0, 0, 0, 0, 0, 0, 0, 0, 0, 0, 0, 0, 0, 0, 0, 0, 0, 0, 0, 0, 0, 0, 0, 0, 0, 0, 0, 0, 0, 0, 0, 0, 0, 0, 0, 0, 0, 0, 0, 0, 0, 0, 0, 0, 0, 0, 0, 0, 0, 0, 0, 0, 0, 0, 0, 0, 0, 0, 0, 0, 0, 0, 0, 0, 0, 0, 0, 0, 0, 0, 0, 0, 0, 0, 0, 0, 0, 0, 0, 0, 0, 0, 0, 0, 0, 0, 0, 0, 0, 0, 0, 0, 0, 0, 0, 0, 0, 0, 0, 0, 0, 0, 0, 0, 0, 0, 0, 0, 0, 0, 0, 0, 0, 0, 0, 0, 0, 0, 0, 0, 0, 0, 0, 0, 0, 0, 0, 0, 0, 0, 1, 1, 1, 1, 1, 1, 1, 1, 1, 1, 1, 1, 1, 1, 1, 1, 1, 1, 1, 1, 1, 0, 0, 0, 0, 0, 0, 0, 0, 0, 0, 0, 0, 0, 0, 0, 0, 0, 0, 0, 0, 0, 0, 0, 0, 0, 0, 0, 0, 0, 0, 0, 0, 0, 0, 0, 0, 0, 0, 0, 0])
me_plane_024.polygons.foreach_set('material_index', [4, 4, 4, 4, 0, 4, 4, 4, 4, 4, 1, 4, 4, 4, 1, 4, 4, 4, 4, 4, 2, 2, 1, 1, 1, 1, 1, 1, 1, 0, 0, 2, 2, 2, 2, 2, 2, 0, 2, 4, 4, 0, 2, 1, 1, 2, 2, 1, 4, 4, 1, 4, 4, 4, 4, 1, 4, 4, 2, 1, 1, 4, 2, 2, 0, 0, 1, 2, 4, 4, 1, 4, 4, 2, 4, 2, 2, 0, 4, 4, 0, 0, 0, 2, 2, 0, 1, 1, 4, 4, 4, 1, 0, 2, 0, 0, 2, 1, 4, 4, 4, 4, 4, 2, 1, 2, 2, 1, 1, 1, 2, 2, 2, 2, 2, 2, 2, 2, 2, 2, 2, 2, 2, 2, 2, 2, 2, 2, 2, 2, 2, 1, 1, 1, 1, 1, 1, 1, 1, 1, 1, 0, 0, 0, 0, 0, 0, 0, 0, 0, 0, 0, 3, 3, 3, 3, 3, 3, 3, 3, 3, 3, 3, 3, 3, 3, 3, 3, 3, 3, 3, 3, 0, 0, 0, 0, 0, 0, 0, 1, 1, 4, 1, 4, 4, 4, 4, 0, 4, 4, 4, 4, 4, 1, 4, 4, 4, 1, 4, 4, 4, 4, 4, 4, 2, 2, 1, 1, 1, 1, 1, 1, 1, 0, 0, 2, 2, 2, 2, 2, 2, 0, 2, 4, 4, 0, 2, 1, 1, 2, 2, 1, 4, 4, 1, 4, 4, 4, 4, 1, 4, 4, 2, 1, 1, 4, 2, 2, 0, 0, 1, 2, 4, 4, 1, 4, 4, 2, 4, 2, 2, 0, 4, 4, 0, 0, 0, 2, 2, 0, 1, 1, 4, 4, 4, 1, 0, 2, 0, 0, 2, 1, 4, 4, 4, 4, 4, 2, 1, 2, 2, 1, 1, 1, 2, 2, 2, 2, 2, 2, 2, 2, 2, 2, 2, 2, 2, 2, 2, 2, 2, 2, 2, 2, 2, 1, 1, 1, 1, 1, 1, 1, 1, 1, 1, 0, 0, 0, 0, 0, 0, 0, 0, 0, 0, 0, 3, 3, 3, 3, 3, 3, 3, 3, 3, 3, 3, 3, 3, 3, 3, 3, 3, 3, 3, 0, 0, 0, 0, 0, 0, 0, 1, 1, 3, 1, 4, 0, 4, 4, 4, 4, 1, 4, 4, 4, 1, 4, 4, 4, 4, 2, 2, 1, 1, 1, 1, 1, 1, 1, 0, 0, 2, 2, 2, 2, 2, 2, 0, 2, 4, 4, 0, 2, 1, 1, 2, 2, 1, 4, 4, 1, 4, 4, 4, 4, 4, 4, 2, 1, 1, 4, 2, 2, 0, 0, 1, 2, 4, 4, 1, 4, 4, 2, 2, 2, 0, 4, 0, 0, 0, 2, 2, 0, 1, 1, 4, 4, 1, 0, 2, 0, 0, 2, 1, 4, 4, 2, 2, 1, 1, 1, 2, 2, 2, 2, 2, 2, 2, 2, 2, 2, 2, 2, 2, 2, 2, 2, 2, 2, 2, 2, 2, 1, 1, 1, 1, 1, 1, 1, 1, 1, 1, 0, 0, 0, 0, 0, 0, 0, 0, 0, 0, 0, 3, 3, 3, 3, 3, 3, 3, 3, 0, 0, 0, 0, 0, 0, 0, 1, 1, 1, 4, 0, 4, 4, 4, 4, 1, 4, 4, 4, 1, 4, 4, 4, 4, 4, 2, 2, 1, 1, 1, 1, 1, 1, 1, 0, 0, 2, 2, 2, 2, 2, 2, 0, 2, 4, 4, 0, 2, 1, 1, 2, 2, 1, 4, 4, 1, 4, 4, 4, 4, 4, 4, 2, 1, 1, 4, 2, 2, 0, 0, 1, 2, 4, 4, 1, 4, 4, 2, 2, 2, 0, 4, 0, 0, 0, 2, 2, 0, 1, 1, 4, 4, 1, 0, 2, 0, 0, 2, 1, 4, 4, 2, 2, 1, 1, 1, 2, 2, 2, 2, 2, 2, 2, 2, 2, 2, 2, 2, 2, 2, 2, 2, 2, 2, 2, 2, 2, 1, 1, 1, 1, 1, 1, 1, 1, 1, 1, 0, 0, 0, 0, 0, 0, 0, 0, 0, 0, 0, 3, 3, 3, 3, 3, 3, 3, 3, 0, 0, 0, 0, 0, 0, 0, 1, 1, 1, 4])
me_plane_024.materials.append(mat_main)
me_plane_024.materials.append(mat_accent)
me_plane_024.materials.append(mat_darkaccent)
me_plane_024.materials.append(mat_darkgrey)
me_plane_024.materials.append(mat_black)
me_plane_024.use_remesh_preserve_volume = False
me_plane_024.use_remesh_preserve_attributes = False
me_plane_024.use_mirror_vertex_groups = False
me_plane_024.update()

# ---- objects
ob_door_single = bpy.data.objects.new('Door_Single', me_plane_024)

# ---- transforms, parenting, visibility, modifiers, constraints
ob_door_single.location = (0.0, 0.0, 0.0)
ob_door_single.lineart.crease_threshold = 0.0
_m = ob_door_single.modifiers.new('Auto Smooth', 'NODES')
_m.node_group = ng_auto_smooth
_gi = [s.identifier for s in ng_auto_smooth.interface.items_tree if s.item_type == 'SOCKET' and s.in_out == 'INPUT']
_m[_gi[1]] = 0.5236  # Angle

# ---- collection membership
col_collection_1.objects.link(ob_door_single)

# ---- scene / render settings (as saved in the file)
scene.frame_start = 1; scene.frame_end = 250; scene.frame_set(0)
scene.render.engine = 'CYCLES'
scene.render.resolution_x = 1000
scene.render.resolution_y = 1000
scene.render.dither_intensity = 0.0
scene.cycles.samples = 200
scene.cycles.sampling_pattern = 'TABULATED_SOBOL'
scene.cycles.light_sampling_threshold = 0.0
scene.cycles.use_adaptive_sampling = False
scene.cycles.use_light_tree = False
scene.cycles.caustics_reflective = False
scene.cycles.caustics_refractive = False
scene.cycles.blur_glossy = 0.0
scene.cycles.max_bounces = 2
scene.cycles.pixel_filter_type = 'GAUSSIAN'
scene.cycles.sample_clamp_indirect = 0.0
scene.view_settings.view_transform = 'Standard'
bpy.context.view_layer.update()

# ---- added for rendering (the .blend has no active camera): camera
cam_auto = bpy.data.cameras.new('AutoCamera')
cam_auto.lens = 50.0
cam_auto.sensor_width = 36.0
cam_auto.clip_end = 1000.0
ob_auto_camera = bpy.data.objects.new('AutoCamera', cam_auto)
scene.collection.objects.link(ob_auto_camera)
ob_auto_camera.location = (3.03976, -3.64771, 3.82667)
ob_auto_camera.rotation_euler = (1.09748, -7.21219e-08, 0.694738)
scene.camera = ob_auto_camera
bpy.context.view_layer.update()
